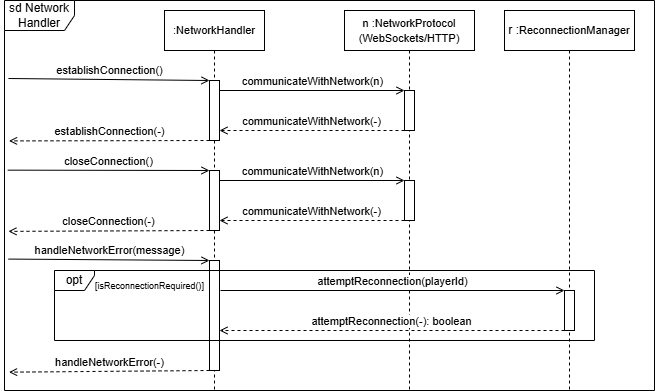

The diagram above was exported from draw.io. Its source (the exported page's mxGraphModel, read from the mxfile embedded in the PNG):
<mxGraphModel dx="1854" dy="623" grid="1" gridSize="10" guides="1" tooltips="1" connect="1" arrows="1" fold="1" page="1" pageScale="1" pageWidth="850" pageHeight="1100" math="0" shadow="0">
  <root>
    <mxCell id="0" />
    <mxCell id="1" parent="0" />
    <mxCell id="aM9ryv3xv72pqoxQDRHE-1" value="&lt;font style=&quot;font-size: 11px;&quot;&gt;:NetworkHandler&lt;/font&gt;" style="shape=umlLifeline;perimeter=lifelinePerimeter;whiteSpace=wrap;html=1;container=0;dropTarget=0;collapsible=0;recursiveResize=0;outlineConnect=0;portConstraint=eastwest;newEdgeStyle={&quot;edgeStyle&quot;:&quot;elbowEdgeStyle&quot;,&quot;elbow&quot;:&quot;vertical&quot;,&quot;curved&quot;:0,&quot;rounded&quot;:0};" parent="1" vertex="1">
      <mxGeometry x="40" y="40" width="100" height="380" as="geometry" />
    </mxCell>
    <mxCell id="aM9ryv3xv72pqoxQDRHE-2" value="" style="html=1;points=[];perimeter=orthogonalPerimeter;outlineConnect=0;targetShapes=umlLifeline;portConstraint=eastwest;newEdgeStyle={&quot;edgeStyle&quot;:&quot;elbowEdgeStyle&quot;,&quot;elbow&quot;:&quot;vertical&quot;,&quot;curved&quot;:0,&quot;rounded&quot;:0};" parent="aM9ryv3xv72pqoxQDRHE-1" vertex="1">
      <mxGeometry x="45" y="70" width="10" height="60" as="geometry" />
    </mxCell>
    <mxCell id="2a-bsl66XenQuQ5BPbIs-5" value="" style="html=1;points=[];perimeter=orthogonalPerimeter;outlineConnect=0;targetShapes=umlLifeline;portConstraint=eastwest;newEdgeStyle={&quot;edgeStyle&quot;:&quot;elbowEdgeStyle&quot;,&quot;elbow&quot;:&quot;vertical&quot;,&quot;curved&quot;:0,&quot;rounded&quot;:0};" vertex="1" parent="aM9ryv3xv72pqoxQDRHE-1">
      <mxGeometry x="45" y="160" width="10" height="60" as="geometry" />
    </mxCell>
    <mxCell id="2a-bsl66XenQuQ5BPbIs-13" value="" style="html=1;points=[];perimeter=orthogonalPerimeter;outlineConnect=0;targetShapes=umlLifeline;portConstraint=eastwest;newEdgeStyle={&quot;edgeStyle&quot;:&quot;elbowEdgeStyle&quot;,&quot;elbow&quot;:&quot;vertical&quot;,&quot;curved&quot;:0,&quot;rounded&quot;:0};" vertex="1" parent="aM9ryv3xv72pqoxQDRHE-1">
      <mxGeometry x="45" y="250" width="10" height="110" as="geometry" />
    </mxCell>
    <mxCell id="aM9ryv3xv72pqoxQDRHE-5" value="&lt;font style=&quot;font-size: 11px;&quot;&gt;n :NetworkProtocol (WebSockets/HTTP)&lt;/font&gt;" style="shape=umlLifeline;perimeter=lifelinePerimeter;whiteSpace=wrap;html=1;container=0;dropTarget=0;collapsible=0;recursiveResize=0;outlineConnect=0;portConstraint=eastwest;newEdgeStyle={&quot;edgeStyle&quot;:&quot;elbowEdgeStyle&quot;,&quot;elbow&quot;:&quot;vertical&quot;,&quot;curved&quot;:0,&quot;rounded&quot;:0};" parent="1" vertex="1">
      <mxGeometry x="220" y="40" width="130" height="380" as="geometry" />
    </mxCell>
    <mxCell id="aM9ryv3xv72pqoxQDRHE-6" value="" style="html=1;points=[];perimeter=orthogonalPerimeter;outlineConnect=0;targetShapes=umlLifeline;portConstraint=eastwest;newEdgeStyle={&quot;edgeStyle&quot;:&quot;elbowEdgeStyle&quot;,&quot;elbow&quot;:&quot;vertical&quot;,&quot;curved&quot;:0,&quot;rounded&quot;:0};" parent="aM9ryv3xv72pqoxQDRHE-5" vertex="1">
      <mxGeometry x="60" y="80" width="10" height="40" as="geometry" />
    </mxCell>
    <mxCell id="2a-bsl66XenQuQ5BPbIs-1" value="" style="html=1;points=[];perimeter=orthogonalPerimeter;outlineConnect=0;targetShapes=umlLifeline;portConstraint=eastwest;newEdgeStyle={&quot;edgeStyle&quot;:&quot;elbowEdgeStyle&quot;,&quot;elbow&quot;:&quot;vertical&quot;,&quot;curved&quot;:0,&quot;rounded&quot;:0};" vertex="1" parent="aM9ryv3xv72pqoxQDRHE-5">
      <mxGeometry x="60" y="170" width="10" height="40" as="geometry" />
    </mxCell>
    <mxCell id="aM9ryv3xv72pqoxQDRHE-7" value="communicateWithNetwork(n)" style="html=1;verticalAlign=bottom;endArrow=open;elbow=vertical;rounded=0;endFill=0;" parent="1" target="aM9ryv3xv72pqoxQDRHE-6" edge="1">
      <mxGeometry relative="1" as="geometry">
        <mxPoint x="95" y="120" as="sourcePoint" />
        <mxPoint x="265" y="120" as="targetPoint" />
      </mxGeometry>
    </mxCell>
    <mxCell id="aM9ryv3xv72pqoxQDRHE-9" value="communicateWithNetwork(-)" style="html=1;verticalAlign=bottom;endArrow=open;elbow=vertical;rounded=0;endFill=0;dashed=1;" parent="1" edge="1">
      <mxGeometry relative="1" as="geometry">
        <mxPoint x="280" y="160" as="sourcePoint" />
        <mxPoint x="95" y="160" as="targetPoint" />
      </mxGeometry>
    </mxCell>
    <mxCell id="2a-bsl66XenQuQ5BPbIs-4" value="establishConnection(-)" style="html=1;verticalAlign=bottom;endArrow=open;elbow=vertical;rounded=0;endFill=0;dashed=1;entryX=0.007;entryY=0.36;entryDx=0;entryDy=0;entryPerimeter=0;" edge="1" parent="1" target="2a-bsl66XenQuQ5BPbIs-31">
      <mxGeometry relative="1" as="geometry">
        <mxPoint x="85" y="170" as="sourcePoint" />
        <mxPoint x="-100" y="170" as="targetPoint" />
      </mxGeometry>
    </mxCell>
    <mxCell id="2a-bsl66XenQuQ5BPbIs-7" value="closeConnection()" style="html=1;verticalAlign=bottom;startArrow=none;endArrow=open;startSize=8;elbow=vertical;rounded=0;startFill=0;endFill=0;exitX=0.005;exitY=0.435;exitDx=0;exitDy=0;exitPerimeter=0;" edge="1" parent="1" source="2a-bsl66XenQuQ5BPbIs-31">
      <mxGeometry relative="1" as="geometry">
        <mxPoint x="-30" y="200" as="sourcePoint" />
        <mxPoint x="85" y="200" as="targetPoint" />
      </mxGeometry>
    </mxCell>
    <mxCell id="2a-bsl66XenQuQ5BPbIs-10" value="communicateWithNetwork(n)" style="html=1;verticalAlign=bottom;endArrow=open;elbow=vertical;rounded=0;endFill=0;" edge="1" parent="1">
      <mxGeometry relative="1" as="geometry">
        <mxPoint x="95" y="210" as="sourcePoint" />
        <mxPoint x="280" y="210" as="targetPoint" />
      </mxGeometry>
    </mxCell>
    <mxCell id="2a-bsl66XenQuQ5BPbIs-11" value="communicateWithNetwork(-)" style="html=1;verticalAlign=bottom;endArrow=open;elbow=vertical;rounded=0;endFill=0;dashed=1;" edge="1" parent="1">
      <mxGeometry relative="1" as="geometry">
        <mxPoint x="280" y="250" as="sourcePoint" />
        <mxPoint x="95" y="250" as="targetPoint" />
      </mxGeometry>
    </mxCell>
    <mxCell id="2a-bsl66XenQuQ5BPbIs-12" value="closeConnection(-)" style="html=1;verticalAlign=bottom;endArrow=open;elbow=vertical;rounded=0;endFill=0;dashed=1;entryX=0.006;entryY=0.592;entryDx=0;entryDy=0;entryPerimeter=0;" edge="1" parent="1" target="2a-bsl66XenQuQ5BPbIs-31">
      <mxGeometry relative="1" as="geometry">
        <mxPoint x="85" y="260" as="sourcePoint" />
        <mxPoint x="-100" y="260" as="targetPoint" />
      </mxGeometry>
    </mxCell>
    <mxCell id="2a-bsl66XenQuQ5BPbIs-14" value="handleNetworkError(message)" style="html=1;verticalAlign=bottom;startArrow=none;endArrow=open;startSize=8;elbow=vertical;rounded=0;startFill=0;endFill=0;exitX=0.006;exitY=0.663;exitDx=0;exitDy=0;exitPerimeter=0;" edge="1" parent="1" source="2a-bsl66XenQuQ5BPbIs-31">
      <mxGeometry relative="1" as="geometry">
        <mxPoint x="-90" y="290" as="sourcePoint" />
        <mxPoint x="85" y="290" as="targetPoint" />
      </mxGeometry>
    </mxCell>
    <mxCell id="2a-bsl66XenQuQ5BPbIs-20" value="r :&lt;font style=&quot;font-size: 11px;&quot;&gt;ReconnectionManager&lt;/font&gt;" style="shape=umlLifeline;perimeter=lifelinePerimeter;whiteSpace=wrap;html=1;container=0;dropTarget=0;collapsible=0;recursiveResize=0;outlineConnect=0;portConstraint=eastwest;newEdgeStyle={&quot;edgeStyle&quot;:&quot;elbowEdgeStyle&quot;,&quot;elbow&quot;:&quot;vertical&quot;,&quot;curved&quot;:0,&quot;rounded&quot;:0};" vertex="1" parent="1">
      <mxGeometry x="380" y="40" width="130" height="380" as="geometry" />
    </mxCell>
    <mxCell id="2a-bsl66XenQuQ5BPbIs-27" value="" style="html=1;points=[];perimeter=orthogonalPerimeter;outlineConnect=0;targetShapes=umlLifeline;portConstraint=eastwest;newEdgeStyle={&quot;edgeStyle&quot;:&quot;elbowEdgeStyle&quot;,&quot;elbow&quot;:&quot;vertical&quot;,&quot;curved&quot;:0,&quot;rounded&quot;:0};" vertex="1" parent="2a-bsl66XenQuQ5BPbIs-20">
      <mxGeometry x="60" y="280" width="10" height="40" as="geometry" />
    </mxCell>
    <mxCell id="2a-bsl66XenQuQ5BPbIs-25" value="opt" style="shape=umlFrame;whiteSpace=wrap;html=1;pointerEvents=0;width=40;height=20;" vertex="1" parent="1">
      <mxGeometry x="-70" y="300" width="540" height="70" as="geometry" />
    </mxCell>
    <mxCell id="2a-bsl66XenQuQ5BPbIs-26" value="&lt;font style=&quot;font-size: 9px;&quot;&gt;[isReconnectionRequired()]&lt;/font&gt;" style="text;html=1;align=center;verticalAlign=middle;resizable=0;points=[];autosize=1;strokeColor=none;fillColor=none;" vertex="1" parent="1">
      <mxGeometry x="-40" y="300" width="130" height="30" as="geometry" />
    </mxCell>
    <mxCell id="2a-bsl66XenQuQ5BPbIs-28" value="attemptReconnection(playerId)" style="html=1;verticalAlign=bottom;endArrow=open;elbow=vertical;rounded=0;endFill=0;" edge="1" parent="1" target="2a-bsl66XenQuQ5BPbIs-27">
      <mxGeometry relative="1" as="geometry">
        <mxPoint x="96" y="320" as="sourcePoint" />
        <mxPoint x="435" y="320" as="targetPoint" />
      </mxGeometry>
    </mxCell>
    <mxCell id="2a-bsl66XenQuQ5BPbIs-29" value="attemptReconnection(-): boolean" style="html=1;verticalAlign=bottom;endArrow=open;elbow=vertical;rounded=0;endFill=0;dashed=1;" edge="1" parent="1" target="2a-bsl66XenQuQ5BPbIs-13">
      <mxGeometry relative="1" as="geometry">
        <mxPoint x="440" y="360" as="sourcePoint" />
        <mxPoint x="100" y="360" as="targetPoint" />
      </mxGeometry>
    </mxCell>
    <mxCell id="2a-bsl66XenQuQ5BPbIs-30" value="handleNetworkError(-)" style="html=1;verticalAlign=bottom;endArrow=open;elbow=vertical;rounded=0;endFill=0;dashed=1;entryX=0.007;entryY=0.953;entryDx=0;entryDy=0;entryPerimeter=0;" edge="1" parent="1" target="2a-bsl66XenQuQ5BPbIs-31">
      <mxGeometry relative="1" as="geometry">
        <mxPoint x="85" y="400" as="sourcePoint" />
        <mxPoint x="-100" y="400" as="targetPoint" />
      </mxGeometry>
    </mxCell>
    <mxCell id="2a-bsl66XenQuQ5BPbIs-31" value="sd Network Handler" style="shape=umlFrame;whiteSpace=wrap;html=1;pointerEvents=0;width=70;height=30;" vertex="1" parent="1">
      <mxGeometry x="-120" y="30" width="650" height="390" as="geometry" />
    </mxCell>
    <mxCell id="aM9ryv3xv72pqoxQDRHE-3" value="establishConnection()" style="html=1;verticalAlign=bottom;startArrow=none;endArrow=open;startSize=8;elbow=vertical;rounded=0;startFill=0;endFill=0;exitX=0.006;exitY=0.2;exitDx=0;exitDy=0;exitPerimeter=0;" parent="1" target="aM9ryv3xv72pqoxQDRHE-2" edge="1" source="2a-bsl66XenQuQ5BPbIs-31">
      <mxGeometry relative="1" as="geometry">
        <mxPoint x="-30" y="110" as="sourcePoint" />
      </mxGeometry>
    </mxCell>
  </root>
</mxGraphModel>